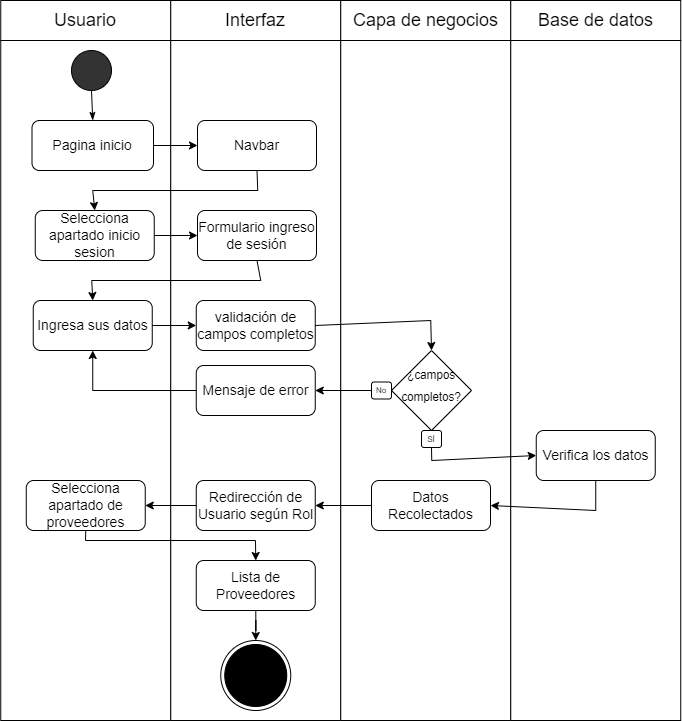

The diagram above was exported from draw.io. Its source (the exported page's mxGraphModel, read from the mxfile embedded in the PNG):
<mxGraphModel dx="1385" dy="770" grid="1" gridSize="10" guides="1" tooltips="1" connect="1" arrows="1" fold="1" page="1" pageScale="1" pageWidth="1100" pageHeight="850" math="0" shadow="0">
  <root>
    <mxCell id="0" />
    <mxCell id="1" parent="0" />
    <mxCell id="66_WrxqZKzrRHVOx23YV-1" value="" style="group" parent="1" vertex="1" connectable="0">
      <mxGeometry x="79.25" y="40" width="680" height="40" as="geometry" />
    </mxCell>
    <mxCell id="66_WrxqZKzrRHVOx23YV-2" value="" style="group" parent="66_WrxqZKzrRHVOx23YV-1" vertex="1" connectable="0">
      <mxGeometry width="170" height="40" as="geometry" />
    </mxCell>
    <mxCell id="66_WrxqZKzrRHVOx23YV-3" value="" style="rounded=0;whiteSpace=wrap;html=1;fontSize=14;fillColor=#FFFFFF;" parent="66_WrxqZKzrRHVOx23YV-2" vertex="1">
      <mxGeometry width="170" height="40" as="geometry" />
    </mxCell>
    <mxCell id="66_WrxqZKzrRHVOx23YV-4" value="&lt;font style=&quot;font-size: 18px;&quot;&gt;Usuario&lt;/font&gt;" style="text;html=1;strokeColor=none;fillColor=none;align=center;verticalAlign=middle;whiteSpace=wrap;rounded=0;" parent="66_WrxqZKzrRHVOx23YV-2" vertex="1">
      <mxGeometry x="55" y="5" width="60" height="30" as="geometry" />
    </mxCell>
    <mxCell id="66_WrxqZKzrRHVOx23YV-5" value="" style="group" parent="66_WrxqZKzrRHVOx23YV-1" vertex="1" connectable="0">
      <mxGeometry x="170" width="170" height="40" as="geometry" />
    </mxCell>
    <mxCell id="66_WrxqZKzrRHVOx23YV-6" value="" style="rounded=0;whiteSpace=wrap;html=1;fontSize=14;fillColor=#FFFFFF;" parent="66_WrxqZKzrRHVOx23YV-5" vertex="1">
      <mxGeometry width="170" height="40" as="geometry" />
    </mxCell>
    <mxCell id="66_WrxqZKzrRHVOx23YV-7" value="&lt;span style=&quot;font-size: 18px;&quot;&gt;Interfaz&lt;/span&gt;" style="text;html=1;strokeColor=none;fillColor=none;align=center;verticalAlign=middle;whiteSpace=wrap;rounded=0;" parent="66_WrxqZKzrRHVOx23YV-5" vertex="1">
      <mxGeometry x="55" y="5" width="60" height="30" as="geometry" />
    </mxCell>
    <mxCell id="66_WrxqZKzrRHVOx23YV-8" value="" style="group" parent="66_WrxqZKzrRHVOx23YV-1" vertex="1" connectable="0">
      <mxGeometry x="340" width="170" height="40" as="geometry" />
    </mxCell>
    <mxCell id="66_WrxqZKzrRHVOx23YV-9" value="" style="rounded=0;whiteSpace=wrap;html=1;fontSize=14;fillColor=#FFFFFF;" parent="66_WrxqZKzrRHVOx23YV-8" vertex="1">
      <mxGeometry width="170" height="40" as="geometry" />
    </mxCell>
    <mxCell id="66_WrxqZKzrRHVOx23YV-10" value="&lt;span style=&quot;font-size: 18px;&quot;&gt;Capa de negocios&lt;/span&gt;" style="text;html=1;strokeColor=none;fillColor=none;align=center;verticalAlign=middle;whiteSpace=wrap;rounded=0;" parent="66_WrxqZKzrRHVOx23YV-8" vertex="1">
      <mxGeometry x="7.5" y="5" width="155" height="30" as="geometry" />
    </mxCell>
    <mxCell id="66_WrxqZKzrRHVOx23YV-11" value="" style="group" parent="66_WrxqZKzrRHVOx23YV-1" vertex="1" connectable="0">
      <mxGeometry x="510" width="170" height="40" as="geometry" />
    </mxCell>
    <mxCell id="66_WrxqZKzrRHVOx23YV-12" value="" style="rounded=0;whiteSpace=wrap;html=1;fontSize=14;fillColor=#FFFFFF;" parent="66_WrxqZKzrRHVOx23YV-11" vertex="1">
      <mxGeometry width="170" height="40" as="geometry" />
    </mxCell>
    <mxCell id="66_WrxqZKzrRHVOx23YV-13" value="&lt;span style=&quot;font-size: 18px;&quot;&gt;Base de datos&lt;/span&gt;" style="text;html=1;strokeColor=none;fillColor=none;align=center;verticalAlign=middle;whiteSpace=wrap;rounded=0;" parent="66_WrxqZKzrRHVOx23YV-11" vertex="1">
      <mxGeometry x="7.5" y="5" width="155" height="30" as="geometry" />
    </mxCell>
    <mxCell id="66_WrxqZKzrRHVOx23YV-14" value="" style="rounded=0;whiteSpace=wrap;html=1;" parent="1" vertex="1">
      <mxGeometry x="79.25" y="80" width="170" height="680" as="geometry" />
    </mxCell>
    <mxCell id="66_WrxqZKzrRHVOx23YV-15" value="" style="rounded=0;whiteSpace=wrap;html=1;" parent="1" vertex="1">
      <mxGeometry x="249.25" y="80" width="170" height="680" as="geometry" />
    </mxCell>
    <mxCell id="66_WrxqZKzrRHVOx23YV-16" value="" style="rounded=0;whiteSpace=wrap;html=1;" parent="1" vertex="1">
      <mxGeometry x="419.25" y="80" width="170" height="680" as="geometry" />
    </mxCell>
    <mxCell id="66_WrxqZKzrRHVOx23YV-17" value="" style="rounded=0;whiteSpace=wrap;html=1;" parent="1" vertex="1">
      <mxGeometry x="589.25" y="80" width="170" height="680" as="geometry" />
    </mxCell>
    <mxCell id="0FWq4mRej4qnUR5dgg3V-32" value="" style="ellipse;whiteSpace=wrap;html=1;aspect=fixed;fontSize=18;fillColor=#333333;" vertex="1" parent="1">
      <mxGeometry x="150" y="90" width="40" height="40" as="geometry" />
    </mxCell>
    <mxCell id="0FWq4mRej4qnUR5dgg3V-33" value="" style="endArrow=none;html=1;rounded=0;fontSize=18;entryX=0.5;entryY=1;entryDx=0;entryDy=0;exitX=0.5;exitY=0;exitDx=0;exitDy=0;startArrow=classicThin;startFill=1;" edge="1" parent="1" source="0FWq4mRej4qnUR5dgg3V-55" target="0FWq4mRej4qnUR5dgg3V-32">
      <mxGeometry width="50" height="50" relative="1" as="geometry">
        <mxPoint x="170" y="160" as="sourcePoint" />
        <mxPoint x="415.75" y="370" as="targetPoint" />
      </mxGeometry>
    </mxCell>
    <mxCell id="0FWq4mRej4qnUR5dgg3V-34" value="Formulario ingreso de sesión" style="rounded=1;whiteSpace=wrap;html=1;fontSize=14;" vertex="1" parent="1">
      <mxGeometry x="276" y="250" width="119" height="50" as="geometry" />
    </mxCell>
    <mxCell id="0FWq4mRej4qnUR5dgg3V-35" value="" style="group" connectable="0" vertex="1" parent="1">
      <mxGeometry x="450" y="390" width="100" height="97" as="geometry" />
    </mxCell>
    <mxCell id="0FWq4mRej4qnUR5dgg3V-36" value="&lt;font style=&quot;line-height: 0; font-size: 14px;&quot;&gt;&lt;sup style=&quot;&quot;&gt;¿campos completos?&lt;/sup&gt;&lt;/font&gt;" style="rhombus;whiteSpace=wrap;html=1;fontSize=18;fillColor=#FFFFFF;align=center;" vertex="1" parent="0FWq4mRej4qnUR5dgg3V-35">
      <mxGeometry x="20" width="80" height="80" as="geometry" />
    </mxCell>
    <mxCell id="0FWq4mRej4qnUR5dgg3V-37" value="No" style="rounded=1;whiteSpace=wrap;html=1;fontSize=8;fillColor=#FFFFFF;" vertex="1" parent="0FWq4mRej4qnUR5dgg3V-35">
      <mxGeometry y="31.5" width="20" height="17" as="geometry" />
    </mxCell>
    <mxCell id="0FWq4mRej4qnUR5dgg3V-38" value="SÍ" style="rounded=1;whiteSpace=wrap;html=1;fontSize=8;fillColor=#FFFFFF;" vertex="1" parent="0FWq4mRej4qnUR5dgg3V-35">
      <mxGeometry x="50" y="80" width="20" height="17" as="geometry" />
    </mxCell>
    <mxCell id="0FWq4mRej4qnUR5dgg3V-39" value="Verifica los datos" style="rounded=1;whiteSpace=wrap;html=1;fontSize=14;" vertex="1" parent="1">
      <mxGeometry x="614.75" y="470" width="119" height="50" as="geometry" />
    </mxCell>
    <mxCell id="0FWq4mRej4qnUR5dgg3V-40" value="Mensaje de error" style="rounded=1;whiteSpace=wrap;html=1;fontSize=14;" vertex="1" parent="1">
      <mxGeometry x="274.75" y="405" width="119" height="50" as="geometry" />
    </mxCell>
    <mxCell id="0FWq4mRej4qnUR5dgg3V-41" value="" style="endArrow=classic;html=1;rounded=0;entryX=1;entryY=0.5;entryDx=0;entryDy=0;exitX=0;exitY=0.5;exitDx=0;exitDy=0;" edge="1" parent="1" source="0FWq4mRej4qnUR5dgg3V-37" target="0FWq4mRej4qnUR5dgg3V-40">
      <mxGeometry width="50" height="50" relative="1" as="geometry">
        <mxPoint x="310" y="390" as="sourcePoint" />
        <mxPoint x="360" y="340" as="targetPoint" />
        <Array as="points" />
      </mxGeometry>
    </mxCell>
    <mxCell id="0FWq4mRej4qnUR5dgg3V-42" value="Redirección de Usuario según Rol" style="rounded=1;whiteSpace=wrap;html=1;fontSize=14;" vertex="1" parent="1">
      <mxGeometry x="274.75" y="520" width="119" height="50" as="geometry" />
    </mxCell>
    <mxCell id="0FWq4mRej4qnUR5dgg3V-43" value="Ingresa sus datos" style="rounded=1;whiteSpace=wrap;html=1;fontSize=14;" vertex="1" parent="1">
      <mxGeometry x="111.75" y="340" width="119" height="50" as="geometry" />
    </mxCell>
    <mxCell id="0FWq4mRej4qnUR5dgg3V-44" value="" style="endArrow=classic;html=1;rounded=0;exitX=0.5;exitY=1;exitDx=0;exitDy=0;entryX=0.5;entryY=0;entryDx=0;entryDy=0;" edge="1" parent="1" source="0FWq4mRej4qnUR5dgg3V-34" target="0FWq4mRej4qnUR5dgg3V-43">
      <mxGeometry width="50" height="50" relative="1" as="geometry">
        <mxPoint x="304.25" y="378.5" as="sourcePoint" />
        <mxPoint x="139.99999999999977" y="418.5" as="targetPoint" />
        <Array as="points">
          <mxPoint x="339.25" y="320" />
          <mxPoint x="170.25" y="320" />
        </Array>
      </mxGeometry>
    </mxCell>
    <mxCell id="0FWq4mRej4qnUR5dgg3V-45" value="validación de campos completos" style="rounded=1;whiteSpace=wrap;html=1;fontSize=14;" vertex="1" parent="1">
      <mxGeometry x="274.75" y="340" width="119" height="50" as="geometry" />
    </mxCell>
    <mxCell id="0FWq4mRej4qnUR5dgg3V-46" value="" style="endArrow=classic;html=1;rounded=0;exitX=1;exitY=0.5;exitDx=0;exitDy=0;entryX=0;entryY=0.5;entryDx=0;entryDy=0;" edge="1" parent="1" source="0FWq4mRej4qnUR5dgg3V-43" target="0FWq4mRej4qnUR5dgg3V-45">
      <mxGeometry width="50" height="50" relative="1" as="geometry">
        <mxPoint x="320" y="470" as="sourcePoint" />
        <mxPoint x="370" y="420" as="targetPoint" />
      </mxGeometry>
    </mxCell>
    <mxCell id="0FWq4mRej4qnUR5dgg3V-47" value="" style="endArrow=classic;html=1;rounded=0;exitX=1;exitY=0.5;exitDx=0;exitDy=0;entryX=0.5;entryY=0;entryDx=0;entryDy=0;" edge="1" parent="1" source="0FWq4mRej4qnUR5dgg3V-45" target="0FWq4mRej4qnUR5dgg3V-36">
      <mxGeometry width="50" height="50" relative="1" as="geometry">
        <mxPoint x="320" y="470" as="sourcePoint" />
        <mxPoint x="370" y="420" as="targetPoint" />
        <Array as="points">
          <mxPoint x="509.25" y="360" />
        </Array>
      </mxGeometry>
    </mxCell>
    <mxCell id="0FWq4mRej4qnUR5dgg3V-48" value="" style="endArrow=classic;html=1;rounded=0;exitX=0;exitY=0.5;exitDx=0;exitDy=0;entryX=0.5;entryY=1;entryDx=0;entryDy=0;" edge="1" parent="1" source="0FWq4mRej4qnUR5dgg3V-40" target="0FWq4mRej4qnUR5dgg3V-43">
      <mxGeometry width="50" height="50" relative="1" as="geometry">
        <mxPoint x="320" y="470" as="sourcePoint" />
        <mxPoint x="370" y="420" as="targetPoint" />
        <Array as="points">
          <mxPoint x="171.25" y="430" />
        </Array>
      </mxGeometry>
    </mxCell>
    <mxCell id="0FWq4mRej4qnUR5dgg3V-49" value="Datos Recolectados" style="rounded=1;whiteSpace=wrap;html=1;fontSize=14;" vertex="1" parent="1">
      <mxGeometry x="450" y="520" width="119" height="50" as="geometry" />
    </mxCell>
    <mxCell id="0FWq4mRej4qnUR5dgg3V-50" value="" style="endArrow=classic;html=1;rounded=0;exitX=0.5;exitY=1;exitDx=0;exitDy=0;entryX=1;entryY=0.5;entryDx=0;entryDy=0;" edge="1" parent="1" source="0FWq4mRej4qnUR5dgg3V-39" target="0FWq4mRej4qnUR5dgg3V-49">
      <mxGeometry width="50" height="50" relative="1" as="geometry">
        <mxPoint x="320" y="590" as="sourcePoint" />
        <mxPoint x="370" y="540" as="targetPoint" />
        <Array as="points">
          <mxPoint x="674.25" y="550" />
        </Array>
      </mxGeometry>
    </mxCell>
    <mxCell id="0FWq4mRej4qnUR5dgg3V-51" value="" style="endArrow=classic;html=1;rounded=0;exitX=0;exitY=0.5;exitDx=0;exitDy=0;entryX=1;entryY=0.5;entryDx=0;entryDy=0;" edge="1" parent="1" source="0FWq4mRej4qnUR5dgg3V-49" target="0FWq4mRej4qnUR5dgg3V-42">
      <mxGeometry width="50" height="50" relative="1" as="geometry">
        <mxPoint x="320" y="543" as="sourcePoint" />
        <mxPoint x="370" y="493" as="targetPoint" />
      </mxGeometry>
    </mxCell>
    <mxCell id="0FWq4mRej4qnUR5dgg3V-52" value="" style="endArrow=classic;html=1;rounded=0;exitX=0.5;exitY=1;exitDx=0;exitDy=0;entryX=0;entryY=0.5;entryDx=0;entryDy=0;" edge="1" parent="1" source="0FWq4mRej4qnUR5dgg3V-38" target="0FWq4mRej4qnUR5dgg3V-39">
      <mxGeometry width="50" height="50" relative="1" as="geometry">
        <mxPoint x="164.25" y="590" as="sourcePoint" />
        <mxPoint x="570" y="540" as="targetPoint" />
        <Array as="points">
          <mxPoint x="510.25" y="500" />
        </Array>
      </mxGeometry>
    </mxCell>
    <mxCell id="0FWq4mRej4qnUR5dgg3V-53" value="Selecciona apartado de proveedores" style="rounded=1;whiteSpace=wrap;html=1;fontSize=14;" vertex="1" parent="1">
      <mxGeometry x="104.75" y="520" width="119" height="50" as="geometry" />
    </mxCell>
    <mxCell id="0FWq4mRej4qnUR5dgg3V-54" value="" style="endArrow=classic;html=1;rounded=0;entryX=1;entryY=0.5;entryDx=0;entryDy=0;exitX=0;exitY=0.5;exitDx=0;exitDy=0;" edge="1" parent="1" source="0FWq4mRej4qnUR5dgg3V-42" target="0FWq4mRej4qnUR5dgg3V-53">
      <mxGeometry width="50" height="50" relative="1" as="geometry">
        <mxPoint x="409.25" y="493" as="sourcePoint" />
        <mxPoint x="459.25" y="443" as="targetPoint" />
      </mxGeometry>
    </mxCell>
    <mxCell id="0FWq4mRej4qnUR5dgg3V-55" value="Pagina inicio" style="rounded=1;whiteSpace=wrap;html=1;fontSize=14;" vertex="1" parent="1">
      <mxGeometry x="110.5" y="160" width="121.5" height="50" as="geometry" />
    </mxCell>
    <mxCell id="0FWq4mRej4qnUR5dgg3V-56" value="Selecciona apartado inicio sesion" style="rounded=1;whiteSpace=wrap;html=1;fontSize=14;" vertex="1" parent="1">
      <mxGeometry x="113.75" y="250" width="119" height="50" as="geometry" />
    </mxCell>
    <mxCell id="0FWq4mRej4qnUR5dgg3V-57" value="Navbar" style="rounded=1;whiteSpace=wrap;html=1;fontSize=14;" vertex="1" parent="1">
      <mxGeometry x="276" y="160" width="119" height="50" as="geometry" />
    </mxCell>
    <mxCell id="0FWq4mRej4qnUR5dgg3V-58" value="" style="endArrow=classic;html=1;rounded=0;exitX=0.5;exitY=1;exitDx=0;exitDy=0;entryX=0.5;entryY=0;entryDx=0;entryDy=0;" edge="1" parent="1" source="0FWq4mRej4qnUR5dgg3V-57" target="0FWq4mRej4qnUR5dgg3V-56">
      <mxGeometry width="50" height="50" relative="1" as="geometry">
        <mxPoint x="260.5" y="326" as="sourcePoint" />
        <mxPoint x="310.5" y="276" as="targetPoint" />
        <Array as="points">
          <mxPoint x="336.25" y="230" />
          <mxPoint x="171.25" y="230" />
        </Array>
      </mxGeometry>
    </mxCell>
    <mxCell id="0FWq4mRej4qnUR5dgg3V-59" value="" style="endArrow=classic;html=1;rounded=0;exitX=1;exitY=0.5;exitDx=0;exitDy=0;entryX=0;entryY=0.5;entryDx=0;entryDy=0;" edge="1" parent="1" source="0FWq4mRej4qnUR5dgg3V-56" target="0FWq4mRej4qnUR5dgg3V-34">
      <mxGeometry width="50" height="50" relative="1" as="geometry">
        <mxPoint x="260.5" y="326" as="sourcePoint" />
        <mxPoint x="276.25" y="275" as="targetPoint" />
      </mxGeometry>
    </mxCell>
    <mxCell id="0FWq4mRej4qnUR5dgg3V-60" value="" style="endArrow=classic;html=1;rounded=0;exitX=1;exitY=0.5;exitDx=0;exitDy=0;entryX=0;entryY=0.5;entryDx=0;entryDy=0;" edge="1" parent="1" source="0FWq4mRej4qnUR5dgg3V-55" target="0FWq4mRej4qnUR5dgg3V-57">
      <mxGeometry width="50" height="50" relative="1" as="geometry">
        <mxPoint x="-48.75" y="300" as="sourcePoint" />
        <mxPoint x="1.25" y="250" as="targetPoint" />
      </mxGeometry>
    </mxCell>
    <mxCell id="0FWq4mRej4qnUR5dgg3V-80" value="" style="edgeStyle=orthogonalEdgeStyle;rounded=0;orthogonalLoop=1;jettySize=auto;html=1;" edge="1" parent="1" source="0FWq4mRej4qnUR5dgg3V-64" target="0FWq4mRej4qnUR5dgg3V-79">
      <mxGeometry relative="1" as="geometry" />
    </mxCell>
    <mxCell id="0FWq4mRej4qnUR5dgg3V-64" value="Lista de Proveedores" style="rounded=1;whiteSpace=wrap;html=1;fontSize=14;" vertex="1" parent="1">
      <mxGeometry x="274.75" y="600" width="119" height="50" as="geometry" />
    </mxCell>
    <mxCell id="0FWq4mRej4qnUR5dgg3V-69" value="" style="endArrow=classic;html=1;rounded=0;exitX=0.5;exitY=1;exitDx=0;exitDy=0;entryX=0.5;entryY=0;entryDx=0;entryDy=0;" edge="1" parent="1" source="0FWq4mRej4qnUR5dgg3V-53" target="0FWq4mRej4qnUR5dgg3V-64">
      <mxGeometry width="50" height="50" relative="1" as="geometry">
        <mxPoint x="309.25" y="730" as="sourcePoint" />
        <mxPoint x="359.25" y="680" as="targetPoint" />
        <Array as="points">
          <mxPoint x="164" y="580" />
          <mxPoint x="334" y="580" />
        </Array>
      </mxGeometry>
    </mxCell>
    <mxCell id="0FWq4mRej4qnUR5dgg3V-79" value="" style="ellipse;html=1;shape=endState;fillColor=#000000;strokeColor=#000000;" vertex="1" parent="1">
      <mxGeometry x="299.25" y="680" width="70" height="70" as="geometry" />
    </mxCell>
  </root>
</mxGraphModel>